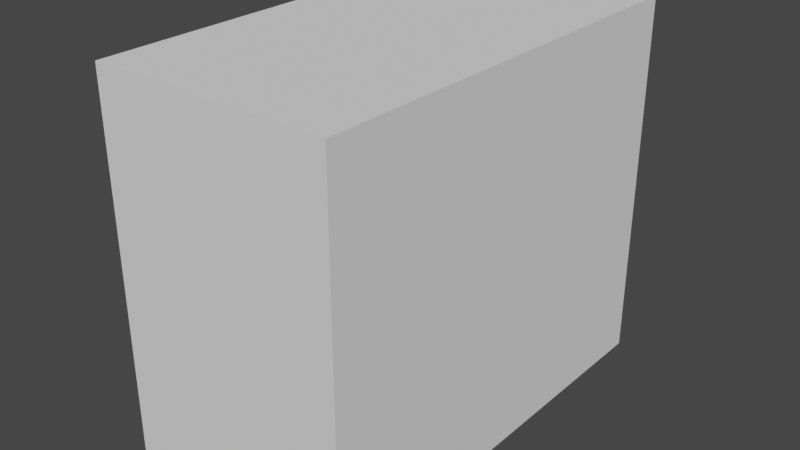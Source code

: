 # Source: toilet.blend  (saved by Blender 3.5.10; exported with 4.5.12 LTS)
import bpy
from mathutils import Matrix  # noqa: F401  (used for matrix-valued properties, if any)

bpy.ops.wm.read_factory_settings(use_empty=True)
scene = bpy.context.scene
scene.name = 'Scene'

# ---- materials (node trees are filled in below, after node groups)
mat_material = bpy.data.materials.new('Material')
mat_material.alpha_threshold = 0.0
mat_material.use_transparent_shadow = False
mat_material.roughness = 0.5
mat_material.line_color = (0.0, 0.0, 0.0, 1.0)

# ---- node groups
ng_auto_smooth = bpy.data.node_groups.new('Auto Smooth', 'GeometryNodeTree')
_s = ng_auto_smooth.interface.new_socket(name='Geometry', in_out='OUTPUT', socket_type='NodeSocketGeometry')
_s = ng_auto_smooth.interface.new_socket(name='Geometry', in_out='INPUT', socket_type='NodeSocketGeometry')
_s = ng_auto_smooth.interface.new_socket(name='Angle', in_out='INPUT', socket_type='NodeSocketFloat')
_s.subtype = 'ANGLE'
_s.min_value = 0.0
_s.max_value = 3.142
ng_auto_smooth.is_modifier = True
_N = ng_auto_smooth.nodes; _L = ng_auto_smooth.links
n0 = _N.new('NodeGroupOutput'); n0.name = 'Group Output'; n0.location = (480, -100)
n1 = _N.new('NodeGroupInput'); n1.name = 'Group Input'; n1.location = (-420, -300)
n2 = _N.new('NodeGroupInput'); n2.name = 'Group Input.001'; n2.location = (-60, -100)
n3 = _N.new('GeometryNodeSetShadeSmooth'); n3.name = 'Set Shade Smooth'; n3.location = (120, -100)
n3.domain = 'EDGE'
n4 = _N.new('GeometryNodeSetShadeSmooth'); n4.name = 'Set Shade Smooth.001'; n4.location = (300, -100)
n5 = _N.new('GeometryNodeInputMeshEdgeAngle'); n5.name = 'Edge Angle'; n5.location = (-420, -220)
n6 = _N.new('GeometryNodeInputEdgeSmooth'); n6.name = 'Is Edge Smooth'; n6.location = (-60, -160)
n7 = _N.new('GeometryNodeInputShadeSmooth'); n7.name = 'Is Face Smooth'; n7.location = (-240, -340)
n8 = _N.new('FunctionNodeBooleanMath'); n8.name = 'Boolean Math'; n8.location = (-60, -220)
n9 = _N.new('FunctionNodeCompare'); n9.name = 'Compare'; n9.location = (-240, -180)
n9.operation = 'LESS_EQUAL'
_L.new(n5.outputs[0], n9.inputs[0])
_L.new(n4.outputs[0], n0.inputs[0])
_L.new(n1.outputs[1], n9.inputs[1])
_L.new(n9.outputs[0], n8.inputs[0])
_L.new(n7.outputs[0], n8.inputs[1])
_L.new(n2.outputs[0], n3.inputs[0])
_L.new(n6.outputs[0], n3.inputs[1])
_L.new(n3.outputs[0], n4.inputs[0])
_L.new(n8.outputs[0], n3.inputs[2])
n0.is_active_output = True

# ---- material node trees
mat_material.use_nodes = True; mat_material.node_tree.nodes.clear()
_N = mat_material.node_tree.nodes; _L = mat_material.node_tree.links
n0 = _N.new('ShaderNodeOutputMaterial'); n0.name = 'Material Output'; n0.location = (300, 300)
n1 = _N.new('ShaderNodeBsdfPrincipled'); n1.name = 'Principled BSDF'; n1.location = (10, 300)
n1.distribution = 'GGX'
n1.subsurface_method = 'RANDOM_WALK_SKIN'
n1.inputs[0].default_value = (0.196, 0.196, 0.196, 1.0)
n1.inputs[2].default_value = 0.2717
n1.inputs[3].default_value = 1.45
n1.inputs[24].default_value = 0.09134
n1.inputs[27].default_value = (0.0, 0.0, 0.0, 1.0)
n1.inputs[28].default_value = 1.0
_L.new(n1.outputs[0], n0.inputs[0])
n0.is_active_output = True

# ---- world
world_world = bpy.data.worlds.new('World'); scene.world = world_world
world_world.use_nodes = True; world_world.node_tree.nodes.clear()
_N = world_world.node_tree.nodes; _L = world_world.node_tree.links
n0 = _N.new('ShaderNodeOutputWorld'); n0.name = 'World Output'; n0.location = (300, 300)
n1 = _N.new('ShaderNodeBackground'); n1.name = 'Background'; n1.location = (10, 300)
n1.inputs[0].default_value = (0.05088, 0.05088, 0.05088, 1.0)
_L.new(n1.outputs[0], n0.inputs[0])
n0.is_active_output = True
world_world.color = (0.05088, 0.05088, 0.05088)
world_world.use_sun_shadow = False
world_world.sun_shadow_jitter_overblur = 0.0

# ---- meshes
me_cylinder_001 = bpy.data.meshes.new('Cylinder.001')
me_cylinder_001.from_pydata([(-0.009407, -0.1028, -0.4644), (-0.009407, -0.1028, 0.0607), (0.03555, -0.1084, -0.4644), (0.03555, -0.1084, 0.0607), (0.07879, -0.125, -0.4644), (0.07879, -0.125, 0.0607), (0.1186, -0.1519, -0.4644), (0.1186, -0.1519, 0.0607), (0.1536, -0.1881, -0.4644), (0.1536, -0.1881, 0.0607), (0.1822, -0.2322, -0.4644), (0.1822, -0.2322, 0.0607), (0.2035, -0.2825, -0.4644), (0.2035, -0.2825, 0.0607), (0.2166, -0.3371, -0.4644), (0.2166, -0.3371, 0.0607), (0.2211, -0.3939, -0.4644), (0.2211, -0.3939, 0.0607), (0.2166, -0.4507, -0.4644), (0.2166, -0.4507, 0.0607), (0.2035, -0.5053, -0.4644), (0.2035, -0.5053, 0.0607), (0.1822, -0.5557, -0.4644), (0.1822, -0.5557, 0.0607), (0.1536, -0.5998, -0.4644), (0.1536, -0.5998, 0.0607), (0.1186, -0.636, -0.4644), (0.1186, -0.636, 0.0607), (0.07879, -0.6629, -0.4644), (0.07879, -0.6629, 0.0607), (0.03555, -0.6795, -0.4644), (0.03555, -0.6795, 0.0607), (-0.009407, -0.6851, -0.4644), (-0.009407, -0.6851, 0.0607), (-0.05437, -0.6795, -0.4644), (-0.05437, -0.6795, 0.0607), (-0.0976, -0.6629, -0.4644), (-0.0976, -0.6629, 0.0607), (-0.1374, -0.636, -0.4644), (-0.1374, -0.636, 0.0607), (-0.1724, -0.5998, -0.4644), (-0.1724, -0.5998, 0.0607), (-0.201, -0.5557, -0.4644), (-0.201, -0.5557, 0.0607), (-0.2223, -0.5053, -0.4644), (-0.2223, -0.5053, 0.0607), (-0.2354, -0.4507, -0.4644), (-0.2354, -0.4507, 0.0607), (-0.2399, -0.3939, -0.4644), (-0.2399, -0.3939, 0.0607), (-0.2354, -0.3371, -0.4644), (-0.2354, -0.3371, 0.0607), (-0.2223, -0.2825, -0.4644), (-0.2223, -0.2825, 0.0607), (-0.201, -0.2322, -0.4644), (-0.201, -0.2322, 0.0607), (-0.1724, -0.1881, -0.4644), (-0.1724, -0.1881, 0.0607), (-0.1374, -0.1519, -0.4644), (-0.1374, -0.1519, 0.0607), (-0.0976, -0.125, -0.4644), (-0.0976, -0.125, 0.0607), (-0.05437, -0.1084, -0.4644), (-0.05437, -0.1084, 0.0607), (0.04115, -0.07286, 0.09812), (-0.009407, -0.06657, 0.09812), (0.08976, -0.09149, 0.09812), (0.1346, -0.1217, 0.09812), (0.1738, -0.1625, 0.09812), (0.2061, -0.2121, 0.09812), (0.23, -0.2687, 0.09812), (0.2448, -0.3301, 0.09812), (0.2497, -0.3939, 0.09812), (0.2448, -0.4578, 0.09812), (0.23, -0.5192, 0.09812), (0.2061, -0.5758, 0.09812), (0.1738, -0.6254, 0.09812), (0.1346, -0.6661, 0.09812), (0.08976, -0.6964, 0.09812), (0.04115, -0.715, 0.09812), (-0.009407, -0.7213, 0.09812), (-0.05996, -0.715, 0.09812), (-0.1086, -0.6964, 0.09812), (-0.1534, -0.6661, 0.09812), (-0.1927, -0.6254, 0.09812), (-0.2249, -0.5758, 0.09812), (-0.2488, -0.5192, 0.09812), (-0.2636, -0.4578, 0.09812), (-0.2686, -0.3939, 0.09812), (-0.2636, -0.3301, 0.09812), (-0.2488, -0.2687, 0.09812), (-0.2249, -0.2121, 0.09812), (-0.1927, -0.1625, 0.09812), (-0.1534, -0.1217, 0.09812), (-0.1086, -0.09149, 0.09812), (-0.05996, -0.07286, 0.09812), (0.04115, -0.07286, 0.167), (-0.009407, -0.06657, 0.167), (0.08976, -0.09149, 0.167), (0.1346, -0.1217, 0.167), (0.1738, -0.1625, 0.167), (0.2061, -0.2121, 0.167), (0.23, -0.2687, 0.167), (0.2448, -0.3301, 0.167), (0.2497, -0.3939, 0.167), (0.2448, -0.4578, 0.167), (0.23, -0.5192, 0.167), (0.2061, -0.5758, 0.167), (0.1738, -0.6254, 0.167), (0.1346, -0.6661, 0.167), (0.08976, -0.6964, 0.167), (0.04115, -0.715, 0.167), (-0.009407, -0.7213, 0.167), (-0.05996, -0.715, 0.167), (-0.1086, -0.6964, 0.167), (-0.1534, -0.6661, 0.167), (-0.1927, -0.6254, 0.167), (-0.2249, -0.5758, 0.167), (-0.2488, -0.5192, 0.167), (-0.2636, -0.4578, 0.167), (-0.2686, -0.3939, 0.167), (-0.2636, -0.3301, 0.167), (-0.2488, -0.2687, 0.167), (-0.2249, -0.2121, 0.167), (-0.1927, -0.1625, 0.167), (-0.1534, -0.1217, 0.167), (-0.1086, -0.09149, 0.167), (-0.05996, -0.07286, 0.167), (0.03711, -0.09855, 0.167), (-0.009407, -0.09276, 0.167), (0.08183, -0.1157, 0.167), (0.123, -0.1435, 0.167), (0.1592, -0.181, 0.167), (0.1888, -0.2266, 0.167), (0.2109, -0.2787, 0.167), (0.2244, -0.3352, 0.167), (0.229, -0.3939, 0.167), (0.2244, -0.4527, 0.167), (0.2109, -0.5092, 0.167), (0.1888, -0.5613, 0.167), (0.1592, -0.6069, 0.167), (0.123, -0.6444, 0.167), (0.08183, -0.6722, 0.167), (0.03711, -0.6893, 0.167), (-0.009407, -0.6951, 0.167), (-0.05592, -0.6893, 0.167), (-0.1006, -0.6722, 0.167), (-0.1419, -0.6444, 0.167), (-0.178, -0.6069, 0.167), (-0.2076, -0.5613, 0.167), (-0.2297, -0.5092, 0.167), (-0.2432, -0.4527, 0.167), (-0.2478, -0.3939, 0.167), (-0.2432, -0.3352, 0.167), (-0.2297, -0.2787, 0.167), (-0.2076, -0.2266, 0.167), (-0.178, -0.181, 0.167), (-0.1419, -0.1435, 0.167), (-0.1006, -0.1157, 0.167), (-0.05592, -0.09855, 0.167), (0.03711, -0.09855, 0.1083), (-0.009407, -0.09276, 0.1083), (0.08183, -0.1157, 0.1083), (0.123, -0.1435, 0.1083), (0.1592, -0.181, 0.1083), (0.1888, -0.2266, 0.1083), (0.2109, -0.2787, 0.1083), (0.2244, -0.3352, 0.1083), (0.229, -0.3939, 0.1083), (0.2244, -0.4527, 0.1083), (0.2109, -0.5092, 0.1083), (0.1888, -0.5613, 0.1083), (0.1592, -0.6069, 0.1083), (0.123, -0.6444, 0.1083), (0.08183, -0.6722, 0.1083), (0.03711, -0.6893, 0.1083), (-0.009407, -0.6951, 0.1083), (-0.05592, -0.6893, 0.1083), (-0.1006, -0.6722, 0.1083), (-0.1419, -0.6444, 0.1083), (-0.178, -0.6069, 0.1083), (-0.2076, -0.5613, 0.1083), (-0.2297, -0.5092, 0.1083), (-0.2432, -0.4527, 0.1083), (-0.2478, -0.3939, 0.1083), (-0.2432, -0.3352, 0.1083), (-0.2297, -0.2787, 0.1083), (-0.2076, -0.2266, 0.1083), (-0.178, -0.181, 0.1083), (-0.1419, -0.1435, 0.1083), (-0.1006, -0.1157, 0.1083), (-0.05592, -0.09855, 0.1083), (0.02792, -0.1569, 0.1083), (-0.009407, -0.1522, 0.1083), (0.06381, -0.1706, 0.1083), (0.09689, -0.193, 0.1083), (0.1259, -0.223, 0.1083), (0.1497, -0.2597, 0.1083), (0.1674, -0.3014, 0.1083), (0.1782, -0.3468, 0.1083), (0.1819, -0.3939, 0.1083), (0.1782, -0.4411, 0.1083), (0.1674, -0.4864, 0.1083), (0.1497, -0.5282, 0.1083), (0.1259, -0.5648, 0.1083), (0.09689, -0.5949, 0.1083), (0.06381, -0.6172, 0.1083), (0.02792, -0.631, 0.1083), (-0.009407, -0.6356, 0.1083), (-0.04673, -0.631, 0.1083), (-0.08262, -0.6172, 0.1083), (-0.1157, -0.5949, 0.1083), (-0.1447, -0.5648, 0.1083), (-0.1685, -0.5282, 0.1083), (-0.1862, -0.4864, 0.1083), (-0.1971, -0.4411, 0.1083), (-0.2007, -0.3939, 0.1083), (-0.1971, -0.3468, 0.1083), (-0.1862, -0.3014, 0.1083), (-0.1685, -0.2597, 0.1083), (-0.1447, -0.223, 0.1083), (-0.1157, -0.193, 0.1083), (-0.08262, -0.1706, 0.1083), (-0.04673, -0.1569, 0.1083), (0.02792, -0.1569, -0.1523), (-0.009407, -0.1522, -0.1523), (0.06381, -0.1706, -0.1523), (0.09689, -0.193, -0.1523), (0.1259, -0.223, -0.1523), (0.1497, -0.2597, -0.1523), (0.1674, -0.3014, -0.1523), (0.1782, -0.3468, -0.1523), (0.1819, -0.3939, -0.1523), (0.1782, -0.4411, -0.1523), (0.1674, -0.4864, -0.1523), (0.1497, -0.5282, -0.1523), (0.1259, -0.5648, -0.1523), (0.09689, -0.5949, -0.1523), (0.06381, -0.6172, -0.1523), (0.02792, -0.631, -0.1523), (-0.009407, -0.6356, -0.1523), (-0.04673, -0.631, -0.1523), (-0.08262, -0.6172, -0.1523), (-0.1157, -0.5949, -0.1523), (-0.1447, -0.5648, -0.1523), (-0.1685, -0.5282, -0.1523), (-0.1862, -0.4864, -0.1523), (-0.1971, -0.4411, -0.1523), (-0.2007, -0.3939, -0.1523), (-0.1971, -0.3468, -0.1523), (-0.1862, -0.3014, -0.1523), (-0.1685, -0.2597, -0.1523), (-0.1447, -0.223, -0.1523), (-0.1157, -0.193, -0.1523), (-0.08262, -0.1706, -0.1523), (-0.04673, -0.1569, -0.1523), (-0.009407, -0.3939, -0.4352), (-0.1895, -0.04457, -0.4644), (-0.1895, 0.3421, -0.4644), (0.1972, -0.04457, -0.4644), (0.1972, 0.3421, -0.4644), (-0.1895, -0.04457, 0.2185), (-0.1895, 0.3421, 0.2185), (0.1972, 0.3421, 0.2185), (0.1972, -0.04457, 0.2185), (-0.2637, -0.06142, 0.2595), (-0.2637, 0.4163, 0.2595), (0.2713, 0.4163, 0.2595), (0.2713, -0.06142, 0.2595), (-0.2637, -0.06142, 0.5266), (-0.2637, 0.4163, 0.5266), (0.2713, 0.4163, 0.5266), (0.2713, -0.06142, 0.5266), (-0.2065, -0.06142, 0.4608), (-0.2065, -0.1236, 0.4608), (-0.2457, -0.06142, 0.4608), (-0.2457, -0.1236, 0.4608), (-0.2065, -0.06142, 0.4921), (-0.2065, -0.1236, 0.4921), (-0.2457, -0.06142, 0.4921), (-0.2457, -0.1236, 0.4921), (-0.2065, -0.09595, 0.4608), (-0.2065, -0.1167, 0.4608), (-0.2457, -0.1167, 0.4608), (-0.2457, -0.09595, 0.4608), (-0.2457, -0.1167, 0.4921), (-0.2457, -0.09595, 0.4921), (-0.2065, -0.1167, 0.4921), (-0.2065, -0.09595, 0.4921), (-0.2457, -0.06142, 0.4816), (-0.2457, -0.06142, 0.4712), (-0.2457, -0.1236, 0.4712), (-0.2457, -0.1236, 0.4816), (-0.2065, -0.06142, 0.4712), (-0.2065, -0.06142, 0.4816), (-0.2065, -0.1236, 0.4816), (-0.2065, -0.1236, 0.4712), (-0.2065, -0.09595, 0.4816), (-0.2065, -0.09595, 0.4712), (-0.2065, -0.1167, 0.4816), (-0.2065, -0.1167, 0.4712), (-0.2457, -0.09595, 0.4712), (-0.2457, -0.09595, 0.4816), (-0.2457, -0.1167, 0.4712), (-0.2457, -0.1167, 0.4816), (-0.1409, -0.09595, 0.4816), (-0.1409, -0.09595, 0.4712), (-0.1409, -0.1167, 0.4816), (-0.1409, -0.1167, 0.4712)], [], [(0, 1, 3, 2), (2, 3, 5, 4), (4, 5, 7, 6), (6, 7, 9, 8), (8, 9, 11, 10), (10, 11, 13, 12), (12, 13, 15, 14), (14, 15, 17, 16), (16, 17, 19, 18), (18, 19, 21, 20), (20, 21, 23, 22), (22, 23, 25, 24), (24, 25, 27, 26), (26, 27, 29, 28), (28, 29, 31, 30), (30, 31, 33, 32), (32, 33, 35, 34), (34, 35, 37, 36), (36, 37, 39, 38), (38, 39, 41, 40), (40, 41, 43, 42), (42, 43, 45, 44), (44, 45, 47, 46), (46, 47, 49, 48), (48, 49, 51, 50), (50, 51, 53, 52), (52, 53, 55, 54), (54, 55, 57, 56), (56, 57, 59, 58), (58, 59, 61, 60), (51, 49, 88, 89), (60, 61, 63, 62), (62, 63, 1, 0), (0, 2, 4, 6, 8, 10, 12, 14, 16, 18, 20, 22, 24, 26, 28, 30, 32, 34, 36, 38, 40, 42, 44, 46, 48, 50, 52, 54, 56, 58, 60, 62), (82, 81, 113, 114), (7, 5, 66, 67), (25, 23, 75, 76), (43, 41, 84, 85), (61, 59, 93, 94), (17, 15, 71, 72), (35, 33, 80, 81), (53, 51, 89, 90), (9, 7, 67, 68), (27, 25, 76, 77), (45, 43, 85, 86), (63, 61, 94, 95), (19, 17, 72, 73), (37, 35, 81, 82), (55, 53, 90, 91), (11, 9, 68, 69), (29, 27, 77, 78), (47, 45, 86, 87), (3, 1, 65, 64), (1, 63, 95, 65), (21, 19, 73, 74), (39, 37, 82, 83), (57, 55, 91, 92), (13, 11, 69, 70), (31, 29, 78, 79), (49, 47, 87, 88), (5, 3, 64, 66), (23, 21, 74, 75), (41, 39, 83, 84), (59, 57, 92, 93), (15, 13, 70, 71), (33, 31, 79, 80), (117, 116, 148, 149), (69, 68, 100, 101), (65, 95, 127, 97), (83, 82, 114, 115), (70, 69, 101, 102), (84, 83, 115, 116), (71, 70, 102, 103), (85, 84, 116, 117), (72, 71, 103, 104), (86, 85, 117, 118), (73, 72, 104, 105), (87, 86, 118, 119), (74, 73, 105, 106), (88, 87, 119, 120), (75, 74, 106, 107), (89, 88, 120, 121), (76, 75, 107, 108), (90, 89, 121, 122), (77, 76, 108, 109), (91, 90, 122, 123), (78, 77, 109, 110), (64, 65, 97, 96), (92, 91, 123, 124), (79, 78, 110, 111), (66, 64, 96, 98), (93, 92, 124, 125), (80, 79, 111, 112), (67, 66, 98, 99), (94, 93, 125, 126), (81, 80, 112, 113), (68, 67, 99, 100), (95, 94, 126, 127), (152, 151, 183, 184), (104, 103, 135, 136), (118, 117, 149, 150), (105, 104, 136, 137), (119, 118, 150, 151), (106, 105, 137, 138), (120, 119, 151, 152), (107, 106, 138, 139), (121, 120, 152, 153), (108, 107, 139, 140), (122, 121, 153, 154), (109, 108, 140, 141), (123, 122, 154, 155), (110, 109, 141, 142), (96, 97, 129, 128), (124, 123, 155, 156), (111, 110, 142, 143), (98, 96, 128, 130), (125, 124, 156, 157), (112, 111, 143, 144), (99, 98, 130, 131), (126, 125, 157, 158), (113, 112, 144, 145), (100, 99, 131, 132), (127, 126, 158, 159), (114, 113, 145, 146), (101, 100, 132, 133), (97, 127, 159, 129), (115, 114, 146, 147), (102, 101, 133, 134), (116, 115, 147, 148), (103, 102, 134, 135), (187, 186, 218, 219), (139, 138, 170, 171), (153, 152, 184, 185), (140, 139, 171, 172), (154, 153, 185, 186), (141, 140, 172, 173), (155, 154, 186, 187), (142, 141, 173, 174), (128, 129, 161, 160), (156, 155, 187, 188), (143, 142, 174, 175), (130, 128, 160, 162), (157, 156, 188, 189), (144, 143, 175, 176), (131, 130, 162, 163), (158, 157, 189, 190), (145, 144, 176, 177), (132, 131, 163, 164), (159, 158, 190, 191), (146, 145, 177, 178), (133, 132, 164, 165), (129, 159, 191, 161), (147, 146, 178, 179), (134, 133, 165, 166), (148, 147, 179, 180), (135, 134, 166, 167), (149, 148, 180, 181), (136, 135, 167, 168), (150, 149, 181, 182), (137, 136, 168, 169), (151, 150, 182, 183), (138, 137, 169, 170), (195, 194, 226, 227), (174, 173, 205, 206), (160, 161, 193, 192), (188, 187, 219, 220), (175, 174, 206, 207), (162, 160, 192, 194), (189, 188, 220, 221), (176, 175, 207, 208), (163, 162, 194, 195), (190, 189, 221, 222), (177, 176, 208, 209), (164, 163, 195, 196), (191, 190, 222, 223), (178, 177, 209, 210), (165, 164, 196, 197), (161, 191, 223, 193), (179, 178, 210, 211), (166, 165, 197, 198), (180, 179, 211, 212), (167, 166, 198, 199), (181, 180, 212, 213), (168, 167, 199, 200), (182, 181, 213, 214), (169, 168, 200, 201), (183, 182, 214, 215), (170, 169, 201, 202), (184, 183, 215, 216), (171, 170, 202, 203), (185, 184, 216, 217), (172, 171, 203, 204), (186, 185, 217, 218), (173, 172, 204, 205), (222, 221, 253, 254), (209, 208, 240, 241), (196, 195, 227, 228), (223, 222, 254, 255), (210, 209, 241, 242), (197, 196, 228, 229), (193, 223, 255, 225), (211, 210, 242, 243), (198, 197, 229, 230), (212, 211, 243, 244), (199, 198, 230, 231), (213, 212, 244, 245), (200, 199, 231, 232), (214, 213, 245, 246), (201, 200, 232, 233), (215, 214, 246, 247), (202, 201, 233, 234), (216, 215, 247, 248), (203, 202, 234, 235), (217, 216, 248, 249), (204, 203, 235, 236), (218, 217, 249, 250), (205, 204, 236, 237), (219, 218, 250, 251), (206, 205, 237, 238), (192, 193, 225, 224), (220, 219, 251, 252), (207, 206, 238, 239), (194, 192, 224, 226), (221, 220, 252, 253), (208, 207, 239, 240), (224, 225, 256), (225, 255, 256), (255, 254, 256), (254, 253, 256), (253, 252, 256), (252, 251, 256), (251, 250, 256), (250, 249, 256), (249, 248, 256), (248, 247, 256), (247, 246, 256), (246, 245, 256), (245, 244, 256), (244, 243, 256), (243, 242, 256), (242, 241, 256), (241, 240, 256), (240, 239, 256), (239, 238, 256), (238, 237, 256), (237, 236, 256), (236, 235, 256), (235, 234, 256), (234, 233, 256), (233, 232, 256), (232, 231, 256), (231, 230, 256), (230, 229, 256), (229, 228, 256), (228, 227, 256), (227, 226, 256), (226, 224, 256), (258, 262, 263, 260), (260, 263, 264, 259), (259, 264, 261, 257), (258, 260, 259, 257), (264, 263, 267, 268), (268, 267, 271, 272), (262, 261, 265, 266), (261, 264, 268, 265), (263, 262, 266, 267), (271, 270, 269, 272), (266, 265, 269, 270), (265, 268, 272, 269), (267, 266, 270, 271), (282, 274, 276, 283), (304, 292, 280, 285), (285, 280, 278, 287), (300, 296, 274, 282), (291, 276, 274, 296), (293, 298, 281, 273), (298, 300, 282, 281), (279, 286, 288, 277), (286, 285, 287, 288), (289, 302, 286, 279), (302, 304, 285, 286), (273, 281, 284, 275), (281, 282, 283, 284), (284, 283, 303, 301), (301, 303, 304, 302), (275, 284, 301, 290), (290, 301, 302, 289), (288, 287, 299, 297), (298, 297, 305, 306), (277, 288, 297, 294), (294, 297, 298, 293), (280, 292, 295, 278), (292, 291, 296, 295), (287, 278, 295, 299), (299, 295, 296, 300), (283, 276, 291, 303), (303, 291, 292, 304), (305, 307, 308, 306), (297, 299, 307, 305), (300, 298, 306, 308), (299, 300, 308, 307), (257, 261, 262, 258)])
me_cylinder_001.polygons.foreach_set('use_smooth', [1, 1, 1, 1, 1, 1, 1, 1, 1, 1, 1, 1, 1, 1, 1, 1, 1, 1, 1, 1, 1, 1, 1, 1, 1, 1, 1, 1, 1, 1, 1, 1, 1, 1, 1, 1, 1, 1, 1, 1, 1, 1, 1, 1, 1, 1, 1, 1, 1, 1, 1, 1, 1, 1, 1, 1, 1, 1, 1, 1, 1, 1, 1, 1, 1, 1, 1, 1, 1, 1, 1, 1, 1, 1, 1, 1, 1, 1, 1, 1, 1, 1, 1, 1, 1, 1, 1, 1, 1, 1, 1, 1, 1, 1, 1, 1, 1, 1, 1, 1, 1, 1, 1, 1, 1, 1, 1, 1, 1, 1, 1, 1, 1, 1, 1, 1, 1, 1, 1, 1, 1, 1, 1, 1, 1, 1, 1, 1, 1, 1, 1, 1, 1, 1, 1, 1, 1, 1, 1, 1, 1, 1, 1, 1, 1, 1, 1, 1, 1, 1, 1, 1, 1, 1, 1, 1, 1, 1, 1, 1, 1, 1, 1, 1, 1, 1, 1, 1, 1, 1, 1, 1, 1, 1, 1, 1, 1, 1, 1, 1, 1, 1, 1, 1, 1, 1, 1, 1, 1, 1, 1, 1, 1, 1, 1, 1, 1, 1, 1, 1, 1, 1, 1, 1, 1, 1, 1, 1, 1, 1, 1, 1, 1, 1, 1, 1, 1, 1, 1, 1, 1, 1, 1, 1, 1, 1, 1, 1, 1, 1, 1, 1, 1, 1, 1, 1, 1, 1, 1, 1, 1, 1, 1, 1, 1, 1, 1, 1, 1, 1, 1, 1, 1, 1, 1, 1, 1, 0, 0, 0, 0, 0, 0, 0, 0, 0, 0, 0, 0, 0, 0, 0, 0, 0, 0, 0, 0, 0, 0, 0, 0, 0, 0, 0, 0, 0, 0, 0, 0, 0, 0, 0, 0, 0, 0, 0, 0, 0, 0, 0, 0, 0])
_uv = me_cylinder_001.uv_layers.new(name='UVMap')
_uv.uv.foreach_set('vector', [0.9087, 0.51, 0.8461, 0.51, 0.8461, 0.4882, 0.9087, 0.4882, 0.9087, 0.4882, 0.8461, 0.4882, 0.8461, 0.4638, 0.9087, 0.4638, 0.9087, 0.4638, 0.8461, 0.4638, 0.8461, 0.4379, 0.9087, 0.4379, 0.9087, 0.4379, 0.8461, 0.4379, 0.8461, 0.4114, 0.9087, 0.4114, 0.9087, 0.4114, 0.8461, 0.4114, 0.8461, 0.3852, 0.9087, 0.3852, 0.9087, 0.3852, 0.8461, 0.3852, 0.8461, 0.3605, 0.9087, 0.3605, 0.8378, 0.5922, 0.7751, 0.5922, 0.7751, 0.5694, 0.8378, 0.5694, 0.8378, 0.5694, 0.7751, 0.5694, 0.7751, 0.5435, 0.8378, 0.5435, 0.8378, 0.5435, 0.7751, 0.5435, 0.7751, 0.5153, 0.8378, 0.5153, 0.8378, 0.5153, 0.7751, 0.5153, 0.7751, 0.4859, 0.8378, 0.4859, 0.8378, 0.4859, 0.7751, 0.4859, 0.7751, 0.4565, 0.8378, 0.4565, 0.8378, 0.4565, 0.7751, 0.4565, 0.7751, 0.4283, 0.8378, 0.4283, 0.8378, 0.4283, 0.7751, 0.4283, 0.7751, 0.4022, 0.8378, 0.4022, 0.8378, 0.4022, 0.7751, 0.4022, 0.7751, 0.3793, 0.8378, 0.3793, 0.8378, 0.3793, 0.7751, 0.3793, 0.7751, 0.3605, 0.8378, 0.3605, 0.8901, 0.1902, 0.8275, 0.1902, 0.8275, 0.1718, 0.8901, 0.1718, 0.8901, 0.1718, 0.8275, 0.1718, 0.8275, 0.15, 0.8901, 0.15, 0.8901, 0.15, 0.8275, 0.15, 0.8275, 0.1257, 0.8901, 0.1257, 0.8901, 0.1257, 0.8275, 0.1257, 0.8275, 0.09974, 0.8901, 0.09974, 0.8901, 0.09974, 0.8275, 0.09974, 0.8275, 0.0732, 0.8901, 0.0732, 0.8901, 0.0732, 0.8275, 0.0732, 0.8275, 0.04706, 0.8901, 0.04706, 0.8901, 0.04706, 0.8275, 0.04706, 0.8275, 0.02235, 0.8901, 0.02235, 0.8901, 0.02235, 0.8275, 0.02235, 0.8275, 1.43e-09, 0.8901, 1.43e-09, 0.2417, 0.8983, 0.1791, 0.8983, 0.1791, 0.8758, 0.2417, 0.8758, 0.2417, 0.8758, 0.1791, 0.8758, 0.1791, 0.8502, 0.2417, 0.8502, 0.2417, 0.8502, 0.1791, 0.8502, 0.1791, 0.8228, 0.2417, 0.8228, 0.2417, 0.8228, 0.1791, 0.8228, 0.1791, 0.7943, 0.2417, 0.7943, 0.2417, 0.7943, 0.1791, 0.7943, 0.1791, 0.7661, 0.2417, 0.7661, 0.2417, 0.7661, 0.1791, 0.7661, 0.1791, 0.7391, 0.2417, 0.7391, 0.2417, 0.7391, 0.1791, 0.7391, 0.1791, 0.7144, 0.2417, 0.7144, 0.2593, 0.1971, 0.2593, 0.1664, 0.2745, 0.1652, 0.2745, 0.1998, 0.2417, 0.7144, 0.1791, 0.7144, 0.1791, 0.6929, 0.2417, 0.6929, 0.9087, 0.5284, 0.8461, 0.5284, 0.8461, 0.51, 0.9087, 0.51, 0.3708, 0.6737, 0.3472, 0.6688, 0.325, 0.6581, 0.305, 0.6419, 0.288, 0.621, 0.2747, 0.596, 0.2655, 0.5681, 0.2608, 0.5382, 0.2608, 0.5074, 0.2655, 0.4771, 0.2747, 0.4482, 0.288, 0.4221, 0.305, 0.3995, 0.325, 0.3815, 0.3472, 0.3687, 0.3708, 0.3616, 0.3949, 0.3605, 0.4184, 0.3654, 0.4406, 0.3761, 0.4606, 0.3923, 0.4776, 0.4132, 0.491, 0.4381, 0.5002, 0.4661, 0.5049, 0.496, 0.5049, 0.5268, 0.5002, 0.5571, 0.491, 0.5859, 0.4776, 0.6121, 0.4606, 0.6346, 0.4406, 0.6527, 0.4184, 0.6654, 0.3949, 0.6725, 0.98, 0.5018, 0.98, 0.5292, 0.9719, 0.5292, 0.9719, 0.5018, 0.07943, 0.3116, 0.1016, 0.3244, 0.09721, 0.3429, 0.07223, 0.3285, 0.04244, 0.07218, 0.02908, 0.09711, 0.01562, 0.08728, 0.03064, 0.05925, 0.232, 0.08104, 0.215, 0.05852, 0.2247, 0.04388, 0.2438, 0.06921, 0.1951, 0.317, 0.215, 0.3009, 0.2247, 0.3164, 0.2022, 0.3346, 0.01519, 0.1857, 0.01988, 0.2161, 0.005274, 0.2211, 0.0, 0.1869, 0.1493, 0.02061, 0.1252, 0.01949, 0.1237, 1.43e-09, 0.1508, 0.001263, 0.2546, 0.2271, 0.2593, 0.1971, 0.2745, 0.1998, 0.2692, 0.2334, 0.05944, 0.2936, 0.07943, 0.3116, 0.07223, 0.3285, 0.04975, 0.3082, 0.05944, 0.05125, 0.04244, 0.07218, 0.03064, 0.05925, 0.04975, 0.03571, 0.2454, 0.1072, 0.232, 0.08104, 0.2438, 0.06921, 0.2589, 0.09865, 0.1728, 0.3277, 0.1951, 0.317, 0.2022, 0.3346, 0.1773, 0.3466, 0.01519, 0.155, 0.01519, 0.1857, 0.0, 0.1869, 0.0, 0.1524, 0.1728, 0.02771, 0.1493, 0.02061, 0.1508, 0.001263, 0.1773, 0.009244, 0.2454, 0.255, 0.2546, 0.2271, 0.2692, 0.2334, 0.2589, 0.2648, 0.04244, 0.2711, 0.05944, 0.2936, 0.04975, 0.3082, 0.03064, 0.2829, 0.07943, 0.03511, 0.05944, 0.05125, 0.04975, 0.03571, 0.07223, 0.01756, 0.2546, 0.136, 0.2454, 0.1072, 0.2589, 0.09865, 0.2692, 0.1311, 0.1252, 0.3315, 0.1493, 0.3326, 0.1508, 0.3521, 0.1237, 0.3509, 0.1493, 0.3326, 0.1728, 0.3277, 0.1773, 0.3466, 0.1508, 0.3521, 0.01988, 0.1251, 0.01519, 0.155, 0.0, 0.1524, 0.005274, 0.1187, 0.1951, 0.04051, 0.1728, 0.02771, 0.1773, 0.009244, 0.2022, 0.02363, 0.232, 0.2799, 0.2454, 0.255, 0.2589, 0.2648, 0.2438, 0.2929, 0.02908, 0.2449, 0.04244, 0.2711, 0.03064, 0.2829, 0.01562, 0.2535, 0.1016, 0.02438, 0.07943, 0.03511, 0.07223, 0.01756, 0.09721, 0.005503, 0.2593, 0.1664, 0.2546, 0.136, 0.2692, 0.1311, 0.2745, 0.1652, 0.1016, 0.3244, 0.1252, 0.3315, 0.1237, 0.3509, 0.09721, 0.3429, 0.02908, 0.09711, 0.01988, 0.1251, 0.005274, 0.1187, 0.01562, 0.08728, 0.215, 0.05852, 0.1951, 0.04051, 0.2022, 0.02363, 0.2247, 0.04388, 0.215, 0.3009, 0.232, 0.2799, 0.2438, 0.2929, 0.2247, 0.3164, 0.01988, 0.2161, 0.02908, 0.2449, 0.01562, 0.2535, 0.005274, 0.2211, 0.1252, 0.01949, 0.1016, 0.02438, 0.09721, 0.005503, 0.1237, 1.43e-09, 0.2984, 0.08728, 0.3134, 0.05925, 0.3219, 0.0686, 0.3081, 0.09439, 0.9907, 0.6853, 0.9907, 0.7147, 0.9826, 0.7147, 0.9826, 0.6853, 0.9907, 0.8256, 0.9907, 0.8463, 0.9826, 0.8463, 0.9826, 0.8256, 0.98, 0.4727, 0.98, 0.5018, 0.9719, 0.5018, 0.9719, 0.4727, 0.9907, 0.6575, 0.9907, 0.6853, 0.9826, 0.6853, 0.9826, 0.6575, 0.98, 0.4428, 0.98, 0.4727, 0.9719, 0.4727, 0.9719, 0.4428, 0.4826, 0.917, 0.4826, 0.9425, 0.4745, 0.9425, 0.4745, 0.917, 0.98, 0.4134, 0.98, 0.4428, 0.9719, 0.4428, 0.9719, 0.4134, 0.4826, 0.8878, 0.4826, 0.917, 0.4745, 0.917, 0.4745, 0.8878, 0.98, 0.3857, 0.98, 0.4134, 0.9719, 0.4134, 0.9719, 0.3857, 0.4826, 0.8561, 0.4826, 0.8878, 0.4745, 0.8878, 0.4745, 0.8561, 0.98, 0.3605, 0.98, 0.3857, 0.9719, 0.3857, 0.9719, 0.3605, 0.4826, 0.8231, 0.4826, 0.8561, 0.4745, 0.8561, 0.4745, 0.8231, 0.499, 0.8877, 0.499, 0.9131, 0.4908, 0.9131, 0.4908, 0.8877, 0.4826, 0.79, 0.4826, 0.8231, 0.4745, 0.8231, 0.4745, 0.79, 0.499, 0.859, 0.499, 0.8877, 0.4908, 0.8877, 0.4908, 0.859, 0.4826, 0.7583, 0.4826, 0.79, 0.4745, 0.79, 0.4745, 0.7583, 0.499, 0.8281, 0.499, 0.859, 0.4908, 0.859, 0.4908, 0.8281, 0.4826, 0.7289, 0.4826, 0.7583, 0.4745, 0.7583, 0.4745, 0.7289, 0.499, 0.7962, 0.499, 0.8281, 0.4908, 0.8281, 0.4908, 0.7962, 0.4826, 0.7032, 0.4826, 0.7289, 0.4745, 0.7289, 0.4745, 0.7032, 0.9907, 0.8011, 0.9907, 0.8256, 0.9826, 0.8256, 0.9826, 0.8011, 0.499, 0.7644, 0.499, 0.7962, 0.4908, 0.7962, 0.4908, 0.7644, 0.4826, 0.6821, 0.4826, 0.7032, 0.4745, 0.7032, 0.4745, 0.6821, 0.9907, 0.7737, 0.9907, 0.8011, 0.9826, 0.8011, 0.9826, 0.7737, 0.499, 0.734, 0.499, 0.7644, 0.4908, 0.7644, 0.4908, 0.734, 0.98, 0.5537, 0.98, 0.5744, 0.9719, 0.5744, 0.9719, 0.5537, 0.9907, 0.7445, 0.9907, 0.7737, 0.9826, 0.7737, 0.9826, 0.7445, 0.499, 0.7062, 0.499, 0.734, 0.4908, 0.734, 0.4908, 0.7062, 0.98, 0.5292, 0.98, 0.5537, 0.9719, 0.5537, 0.9719, 0.5292, 0.9907, 0.7147, 0.9907, 0.7445, 0.9826, 0.7445, 0.9826, 0.7147, 0.499, 0.6821, 0.499, 0.7062, 0.4908, 0.7062, 0.4908, 0.6821, 0.9567, 0.4109, 0.9567, 0.384, 0.9637, 0.384, 0.9637, 0.4109, 0.5572, 0.1652, 0.5572, 0.1998, 0.5462, 0.1979, 0.5462, 0.1661, 0.288, 0.1187, 0.2984, 0.08728, 0.3081, 0.09439, 0.2986, 0.1233, 0.552, 0.1311, 0.5572, 0.1652, 0.5462, 0.1661, 0.5414, 0.1347, 0.2827, 0.1524, 0.288, 0.1187, 0.2986, 0.1233, 0.2937, 0.1543, 0.5416, 0.09865, 0.552, 0.1311, 0.5414, 0.1347, 0.5319, 0.1048, 0.2827, 0.1869, 0.2827, 0.1524, 0.2937, 0.1543, 0.2937, 0.1861, 0.5266, 0.06921, 0.5416, 0.09865, 0.5319, 0.1048, 0.5181, 0.07776, 0.288, 0.2211, 0.2827, 0.1869, 0.2937, 0.1861, 0.2986, 0.2175, 0.5075, 0.04388, 0.5266, 0.06921, 0.5181, 0.07776, 0.5005, 0.05446, 0.2984, 0.2535, 0.288, 0.2211, 0.2986, 0.2175, 0.3081, 0.2473, 0.485, 0.02363, 0.5075, 0.04388, 0.5005, 0.05446, 0.4798, 0.03583, 0.3134, 0.2829, 0.2984, 0.2535, 0.3081, 0.2473, 0.3219, 0.2744, 0.46, 0.009244, 0.485, 0.02363, 0.4798, 0.03583, 0.4568, 0.02259, 0.46, 0.3466, 0.4335, 0.3521, 0.4324, 0.338, 0.4568, 0.333, 0.3325, 0.3082, 0.3134, 0.2829, 0.3219, 0.2744, 0.3395, 0.2977, 0.4335, 0.001263, 0.46, 0.009244, 0.4568, 0.02259, 0.4324, 0.01525, 0.485, 0.3346, 0.46, 0.3466, 0.4568, 0.333, 0.4798, 0.3219, 0.355, 0.3285, 0.3325, 0.3082, 0.3395, 0.2977, 0.3602, 0.3163, 0.4065, 1.43e-09, 0.4335, 0.001263, 0.4324, 0.01525, 0.4075, 0.01409, 0.5075, 0.3164, 0.485, 0.3346, 0.4798, 0.3219, 0.5005, 0.3052, 0.38, 0.3429, 0.355, 0.3285, 0.3602, 0.3163, 0.3832, 0.3295, 0.38, 0.005503, 0.4065, 1.43e-09, 0.4075, 0.01409, 0.3832, 0.01915, 0.5266, 0.2929, 0.5075, 0.3164, 0.5005, 0.3052, 0.5181, 0.2835, 0.4065, 0.3509, 0.38, 0.3429, 0.3832, 0.3295, 0.4076, 0.3369, 0.355, 0.01756, 0.38, 0.005503, 0.3832, 0.01915, 0.3602, 0.03024, 0.5416, 0.2648, 0.5266, 0.2929, 0.5181, 0.2835, 0.5319, 0.2577, 0.4335, 0.3521, 0.4065, 0.3509, 0.4076, 0.3369, 0.4324, 0.338, 0.3325, 0.03571, 0.355, 0.01756, 0.3602, 0.03024, 0.3395, 0.04694, 0.552, 0.2334, 0.5416, 0.2648, 0.5319, 0.2577, 0.5414, 0.2288, 0.3134, 0.05925, 0.3325, 0.03571, 0.3395, 0.04694, 0.3219, 0.0686, 0.5572, 0.1998, 0.552, 0.2334, 0.5414, 0.2288, 0.5462, 0.1979, 0.01437, 0.6042, 0.004852, 0.5753, 0.02883, 0.5648, 0.03647, 0.588, 0.9848, 0.105, 0.9848, 0.1344, 0.9779, 0.1344, 0.9779, 0.105, 0.9567, 0.4401, 0.9567, 0.4109, 0.9637, 0.4109, 0.9637, 0.4401, 0.9848, 0.07574, 0.9848, 0.105, 0.9779, 0.105, 0.9779, 0.07574, 0.9567, 0.4704, 0.9567, 0.4401, 0.9637, 0.4401, 0.9637, 0.4704, 0.9848, 0.0478, 0.9848, 0.07574, 0.9779, 0.07574, 0.9779, 0.0478, 0.9567, 0.5008, 0.9567, 0.4704, 0.9637, 0.4704, 0.9637, 0.5008, 0.9848, 0.02222, 0.9848, 0.0478, 0.9779, 0.0478, 0.9779, 0.02222, 0.9952, 0.5157, 0.9952, 0.5382, 0.9883, 0.5382, 0.9883, 0.5157, 0.9567, 0.5301, 0.9567, 0.5008, 0.9637, 0.5008, 0.9637, 0.5301, 0.9848, 7.152e-09, 0.9848, 0.02222, 0.9779, 0.02222, 0.9779, 1.43e-09, 0.9952, 0.4905, 0.9952, 0.5157, 0.9883, 0.5157, 0.9883, 0.4905, 0.9567, 0.557, 0.9567, 0.5301, 0.9637, 0.5301, 0.9637, 0.557, 0.9931, 0.01905, 0.9931, 1.43e-09, 1.0, 1.43e-09, 1.0, 0.01905, 0.9952, 0.4637, 0.9952, 0.4905, 0.9883, 0.4905, 0.9883, 0.4637, 0.9567, 0.5807, 0.9567, 0.557, 0.9637, 0.557, 0.9637, 0.5807, 0.9931, 0.04159, 0.9931, 0.01905, 1.0, 0.01905, 1.0, 0.04159, 0.9952, 0.4362, 0.9952, 0.4637, 0.9883, 0.4637, 0.9883, 0.4362, 0.9567, 0.6002, 0.9567, 0.5807, 0.9637, 0.5807, 0.9637, 0.6002, 0.9931, 0.06676, 0.9931, 0.04159, 1.0, 0.04159, 1.0, 0.06676, 0.9952, 0.4092, 0.9952, 0.4362, 0.9883, 0.4362, 0.9883, 0.4092, 0.9952, 0.5382, 0.9952, 0.5573, 0.9883, 0.5573, 0.9883, 0.5382, 0.9931, 0.09359, 0.9931, 0.06676, 1.0, 0.06676, 1.0, 0.09359, 0.9952, 0.3836, 0.9952, 0.4092, 0.9883, 0.4092, 0.9883, 0.3836, 0.9931, 0.121, 0.9931, 0.09359, 1.0, 0.09359, 1.0, 0.121, 0.9952, 0.3605, 0.9952, 0.3836, 0.9883, 0.3836, 0.9883, 0.3605, 0.9931, 0.1481, 0.9931, 0.121, 1.0, 0.121, 1.0, 0.1481, 0.9848, 0.1892, 0.9848, 0.2125, 0.9779, 0.2125, 0.9779, 0.1892, 0.9931, 0.1736, 0.9931, 0.1481, 1.0, 0.1481, 1.0, 0.1736, 0.9848, 0.1628, 0.9848, 0.1892, 0.9779, 0.1892, 0.9779, 0.1628, 0.9567, 0.384, 0.9567, 0.3605, 0.9637, 0.3605, 0.9637, 0.384, 0.9848, 0.1344, 0.9848, 0.1628, 0.9779, 0.1628, 0.9779, 0.1344, 0.8533, 0.9046, 0.8533, 0.883, 0.8848, 0.883, 0.8848, 0.9046, 0.1861, 0.3767, 0.2067, 0.3934, 0.1909, 0.4189, 0.1743, 0.4055, 0.1387, 0.6833, 0.1138, 0.6845, 0.1163, 0.6525, 0.1362, 0.6516, 0.02819, 0.63, 0.01437, 0.6042, 0.03647, 0.588, 0.04756, 0.6087, 0.1631, 0.3656, 0.1861, 0.3767, 0.1743, 0.4055, 0.1558, 0.3966, 0.1631, 0.676, 0.1387, 0.6833, 0.1362, 0.6516, 0.1558, 0.6457, 0.04577, 0.6516, 0.02819, 0.63, 0.04756, 0.6087, 0.06167, 0.6261, 0.1387, 0.3605, 0.1631, 0.3656, 0.1558, 0.3966, 0.1362, 0.3925, 0.1861, 0.6627, 0.1631, 0.676, 0.1558, 0.6457, 0.1743, 0.635, 0.06645, 0.6683, 0.04577, 0.6516, 0.06167, 0.6261, 0.07826, 0.6395, 0.1138, 0.3617, 0.1387, 0.3605, 0.1362, 0.3925, 0.1163, 0.3934, 0.2067, 0.6441, 0.1861, 0.6627, 0.1743, 0.635, 0.1909, 0.6201, 0.08943, 0.6794, 0.06645, 0.6683, 0.07826, 0.6395, 0.0967, 0.6484, 0.08943, 0.369, 0.1138, 0.3617, 0.1163, 0.3934, 0.0967, 0.3993, 0.2243, 0.6208, 0.2067, 0.6441, 0.1909, 0.6201, 0.205, 0.6014, 0.1138, 0.6845, 0.08943, 0.6794, 0.0967, 0.6484, 0.1163, 0.6525, 0.06645, 0.3823, 0.08943, 0.369, 0.0967, 0.3993, 0.07827, 0.41, 0.2381, 0.5937, 0.2243, 0.6208, 0.205, 0.6014, 0.2161, 0.5797, 0.04577, 0.4009, 0.06645, 0.3823, 0.07827, 0.41, 0.06167, 0.4249, 0.2477, 0.5639, 0.2381, 0.5937, 0.2161, 0.5797, 0.2237, 0.5557, 0.02819, 0.4242, 0.04577, 0.4009, 0.06167, 0.4249, 0.04756, 0.4436, 0.2525, 0.5325, 0.2477, 0.5639, 0.2237, 0.5557, 0.2276, 0.5305, 0.01437, 0.4513, 0.02819, 0.4242, 0.04756, 0.4436, 0.03647, 0.4653, 0.2525, 0.5007, 0.2525, 0.5325, 0.2276, 0.5305, 0.2276, 0.505, 0.004852, 0.4811, 0.01437, 0.4513, 0.03647, 0.4653, 0.02883, 0.4893, 0.2477, 0.4698, 0.2525, 0.5007, 0.2276, 0.505, 0.2237, 0.4802, 0.0, 0.5125, 0.004852, 0.4811, 0.02883, 0.4893, 0.02494, 0.5145, 0.2382, 0.4408, 0.2477, 0.4698, 0.2237, 0.4802, 0.2161, 0.457, 0.0, 0.5443, 0.0, 0.5125, 0.02494, 0.5145, 0.02494, 0.54, 0.2243, 0.415, 0.2382, 0.4408, 0.2161, 0.457, 0.205, 0.4363, 0.004852, 0.5753, 0.0, 0.5443, 0.02494, 0.54, 0.02883, 0.5648, 0.2067, 0.3934, 0.2243, 0.415, 0.205, 0.4363, 0.1909, 0.4189, 0.9743, 0.6731, 0.9743, 0.6921, 0.9429, 0.6921, 0.9429, 0.6731, 0.8275, 0.232, 0.8275, 0.2139, 0.859, 0.2139, 0.859, 0.232, 0.8533, 0.9266, 0.8533, 0.9046, 0.8848, 0.9046, 0.8848, 0.9266, 0.9743, 0.6575, 0.9743, 0.6731, 0.9429, 0.6731, 0.9429, 0.6575, 0.8275, 0.2522, 0.8275, 0.232, 0.859, 0.232, 0.859, 0.2522, 0.8533, 0.9483, 0.8533, 0.9266, 0.8848, 0.9266, 0.8848, 0.9483, 0.8533, 0.8447, 0.8533, 0.8295, 0.8848, 0.8295, 0.8848, 0.8447, 0.8275, 0.2737, 0.8275, 0.2522, 0.859, 0.2522, 0.859, 0.2737, 0.8533, 0.9688, 0.8533, 0.9483, 0.8848, 0.9483, 0.8848, 0.9688, 0.8275, 0.2957, 0.8275, 0.2737, 0.859, 0.2737, 0.859, 0.2957, 0.8533, 0.9874, 0.8533, 0.9688, 0.8848, 0.9688, 0.8848, 0.9874, 0.8275, 0.3174, 0.8275, 0.2957, 0.859, 0.2957, 0.859, 0.3174, 0.8451, 0.9813, 0.8451, 1.0, 0.8136, 1.0, 0.8136, 0.9813, 0.8275, 0.338, 0.8275, 0.3174, 0.859, 0.3174, 0.859, 0.338, 0.8451, 0.9601, 0.8451, 0.9813, 0.8136, 0.9813, 0.8136, 0.9601, 0.9743, 0.8309, 0.9743, 0.8498, 0.9429, 0.8498, 0.9429, 0.8309, 0.8451, 0.9373, 0.8451, 0.9601, 0.8136, 0.9601, 0.8136, 0.9373, 0.9743, 0.8094, 0.9743, 0.8309, 0.9429, 0.8309, 0.9429, 0.8094, 0.8451, 0.9137, 0.8451, 0.9373, 0.8136, 0.9373, 0.8136, 0.9137, 0.9743, 0.786, 0.9743, 0.8094, 0.9429, 0.8094, 0.9429, 0.786, 0.8451, 0.8902, 0.8451, 0.9137, 0.8136, 0.9137, 0.8136, 0.8902, 0.9743, 0.7616, 0.9743, 0.786, 0.9429, 0.786, 0.9429, 0.7616, 0.8451, 0.8678, 0.8451, 0.8902, 0.8136, 0.8902, 0.8136, 0.8678, 0.9743, 0.7372, 0.9743, 0.7616, 0.9429, 0.7616, 0.9429, 0.7372, 0.8451, 0.8473, 0.8451, 0.8678, 0.8136, 0.8678, 0.8136, 0.8473, 0.8533, 0.8628, 0.8533, 0.8447, 0.8848, 0.8447, 0.8848, 0.8628, 0.9743, 0.7138, 0.9743, 0.7372, 0.9429, 0.7372, 0.9429, 0.7138, 0.8451, 0.8295, 0.8451, 0.8473, 0.8136, 0.8473, 0.8136, 0.8295, 0.8533, 0.883, 0.8533, 0.8628, 0.8848, 0.8628, 0.8848, 0.883, 0.9743, 0.6921, 0.9743, 0.7138, 0.9429, 0.7138, 0.9429, 0.6921, 0.8275, 0.2139, 0.8275, 0.1986, 0.859, 0.1986, 0.859, 0.2139, 0.6244, 0.9166, 0.6045, 0.9175, 0.6145, 0.7875, 0.6045, 0.9175, 0.5849, 0.9134, 0.6145, 0.7875, 0.5849, 0.9134, 0.5665, 0.9045, 0.6145, 0.7875, 0.5665, 0.9045, 0.5499, 0.8911, 0.6145, 0.7875, 0.5499, 0.8911, 0.5358, 0.8737, 0.6145, 0.7875, 0.5358, 0.8737, 0.5247, 0.853, 0.6145, 0.7875, 0.5247, 0.853, 0.517, 0.8298, 0.6145, 0.7875, 0.517, 0.8298, 0.5131, 0.805, 0.6145, 0.7875, 0.5131, 0.805, 0.5131, 0.7795, 0.6145, 0.7875, 0.5131, 0.7795, 0.517, 0.7543, 0.6145, 0.7875, 0.517, 0.7543, 0.5247, 0.7303, 0.6145, 0.7875, 0.5247, 0.7303, 0.5358, 0.7086, 0.6145, 0.7875, 0.5358, 0.7086, 0.5499, 0.6899, 0.6145, 0.7875, 0.5499, 0.6899, 0.5665, 0.675, 0.6145, 0.7875, 0.5665, 0.675, 0.5849, 0.6643, 0.6145, 0.7875, 0.5849, 0.6643, 0.6045, 0.6584, 0.6145, 0.7875, 0.6045, 0.6584, 0.6244, 0.6575, 0.6145, 0.7875, 0.6244, 0.6575, 0.644, 0.6616, 0.6145, 0.7875, 0.644, 0.6616, 0.6625, 0.6705, 0.6145, 0.7875, 0.6625, 0.6705, 0.6791, 0.6839, 0.6145, 0.7875, 0.6791, 0.6839, 0.6932, 0.7013, 0.6145, 0.7875, 0.6932, 0.7013, 0.7043, 0.722, 0.6145, 0.7875, 0.7043, 0.722, 0.7119, 0.7452, 0.6145, 0.7875, 0.7119, 0.7452, 0.7158, 0.77, 0.6145, 0.7875, 0.7158, 0.77, 0.7158, 0.7955, 0.6145, 0.7875, 0.7158, 0.7955, 0.7119, 0.8207, 0.6145, 0.7875, 0.7119, 0.8207, 0.7043, 0.8447, 0.6145, 0.7875, 0.7043, 0.8447, 0.6932, 0.8664, 0.6145, 0.7875, 0.6932, 0.8664, 0.6791, 0.8851, 0.6145, 0.7875, 0.6791, 0.8851, 0.6625, 0.9, 0.6145, 0.7875, 0.6625, 0.9, 0.644, 0.9107, 0.6145, 0.7875, 0.644, 0.9107, 0.6244, 0.9166, 0.6145, 0.7875, 0.08953, 0.6929, 0.1708, 0.6929, 0.1708, 0.8658, 0.08953, 0.8658, 0.8053, 0.8419, 0.7241, 0.8419, 0.7241, 0.6575, 0.8053, 0.6575, 0.08126, 0.8658, 0.0, 0.8658, 5.634e-09, 0.6929, 0.08126, 0.6929, 0.4662, 0.6821, 0.4662, 0.8907, 0.2608, 0.8907, 0.2608, 0.6821, 0.5221, 0.6091, 0.7275, 0.6091, 0.7669, 0.6491, 0.5131, 0.6491, 0.917, 0.5883, 0.917, 0.3605, 0.9485, 0.3605, 0.9485, 0.5883, 0.7275, 0.4005, 0.5221, 0.4005, 0.5131, 0.3605, 0.7669, 0.3605, 0.5221, 0.4005, 0.5221, 0.6091, 0.5131, 0.6491, 0.5131, 0.3605, 0.7275, 0.6091, 0.7275, 0.4005, 0.7669, 0.3605, 0.7669, 0.6491, 0.8192, 1.287e-08, 0.8192, 0.2886, 0.5655, 0.2886, 0.5655, 1.43e-09, 0.9382, 0.202, 0.9382, 1.43e-09, 0.9696, 1.43e-09, 0.9696, 0.202, 0.8984, 0.2392, 0.8984, 0.0, 0.9299, 1.43e-09, 0.9299, 0.2392, 0.9031, 0.8967, 0.9031, 0.6575, 0.9346, 0.6575, 0.9346, 0.8967, 0.5863, 0.3268, 0.5863, 0.3305, 0.5655, 0.3305, 0.5655, 0.3268, 0.6766, 0.2999, 0.6766, 0.297, 0.6779, 0.297, 0.6779, 0.2999, 0.6154, 0.3268, 0.6154, 0.3305, 0.5946, 0.3305, 0.5946, 0.3268, 0.6647, 0.3003, 0.6647, 0.297, 0.6659, 0.297, 0.6659, 0.3003, 0.6766, 0.3317, 0.6779, 0.3317, 0.6779, 0.3492, 0.6766, 0.3492, 0.6647, 0.3266, 0.6647, 0.3102, 0.6659, 0.3102, 0.6659, 0.3266, 0.6647, 0.3102, 0.6647, 0.3003, 0.6659, 0.3003, 0.6659, 0.3102, 0.6154, 0.297, 0.6154, 0.3156, 0.5946, 0.3156, 0.5946, 0.297, 0.6154, 0.3156, 0.6154, 0.3268, 0.5946, 0.3268, 0.5946, 0.3156, 0.6766, 0.3233, 0.6766, 0.3087, 0.6779, 0.3087, 0.6779, 0.3233, 0.6766, 0.3087, 0.6766, 0.2999, 0.6779, 0.2999, 0.6779, 0.3087, 0.5863, 0.297, 0.5863, 0.3156, 0.5655, 0.3156, 0.5655, 0.297, 0.5863, 0.3156, 0.5863, 0.3268, 0.5655, 0.3268, 0.5655, 0.3156, 0.6742, 0.3087, 0.6742, 0.2999, 0.6754, 0.2999, 0.6754, 0.3087, 0.6754, 0.3087, 0.6754, 0.2999, 0.6766, 0.2999, 0.6766, 0.3087, 0.6742, 0.3233, 0.6742, 0.3087, 0.6754, 0.3087, 0.6754, 0.3233, 0.6754, 0.3233, 0.6754, 0.3087, 0.6766, 0.3087, 0.6766, 0.3233, 0.6622, 0.3102, 0.6622, 0.3003, 0.6635, 0.3003, 0.6635, 0.3102, 0.6969, 0.3263, 0.6956, 0.3263, 0.6956, 0.297, 0.6969, 0.297, 0.6622, 0.3266, 0.6622, 0.3102, 0.6635, 0.3102, 0.6635, 0.3266, 0.6635, 0.3266, 0.6635, 0.3102, 0.6647, 0.3102, 0.6647, 0.3266, 0.6742, 0.3317, 0.6754, 0.3317, 0.6754, 0.3492, 0.6742, 0.3492, 0.6754, 0.3317, 0.6766, 0.3317, 0.6766, 0.3492, 0.6754, 0.3492, 0.6622, 0.3003, 0.6622, 0.297, 0.6635, 0.297, 0.6635, 0.3003, 0.6635, 0.3003, 0.6635, 0.297, 0.6647, 0.297, 0.6647, 0.3003, 0.6742, 0.2999, 0.6742, 0.297, 0.6754, 0.297, 0.6754, 0.2999, 0.6754, 0.2999, 0.6754, 0.297, 0.6766, 0.297, 0.6766, 0.2999, 0.5655, 0.3488, 0.5655, 0.3389, 0.5667, 0.3389, 0.5667, 0.3488, 0.6237, 0.297, 0.6347, 0.297, 0.6347, 0.3324, 0.6237, 0.3324, 0.654, 0.3324, 0.6429, 0.3324, 0.6429, 0.297, 0.654, 0.297, 0.6861, 0.297, 0.6874, 0.297, 0.6874, 0.3263, 0.6861, 0.3263, 0.8948, 0.8211, 0.8136, 0.8211, 0.8136, 0.6575, 0.8948, 0.6575])
me_cylinder_001.materials.append(mat_material)
me_cylinder_001.update()
me_cube = bpy.data.meshes.new('Cube')
me_cube.from_pydata([(-0.3327, -0.6043, -0.5179), (-0.3327, -0.6043, 0.5179), (-0.3327, 0.6043, -0.5179), (-0.3327, 0.6043, 0.5179), (0.3327, -0.6043, -0.5179), (0.3327, -0.6043, 0.5179), (0.3327, 0.6043, -0.5179), (0.3327, 0.6043, 0.5179)], [], [(0, 1, 3, 2), (2, 3, 7, 6), (6, 7, 5, 4), (4, 5, 1, 0), (2, 6, 4, 0), (7, 3, 1, 5)])
_uv = me_cube.uv_layers.new(name='UVMap')
_uv.uv.foreach_set('vector', [0.375, 0.0, 0.625, 0.0, 0.625, 0.25, 0.375, 0.25, 0.375, 0.25, 0.625, 0.25, 0.625, 0.5, 0.375, 0.5, 0.375, 0.5, 0.625, 0.5, 0.625, 0.75, 0.375, 0.75, 0.375, 0.75, 0.625, 0.75, 0.625, 1.0, 0.375, 1.0, 0.125, 0.5, 0.375, 0.5, 0.375, 0.75, 0.125, 0.75, 0.625, 0.5, 0.875, 0.5, 0.875, 0.75, 0.625, 0.75])
me_cube.update()

# ---- objects
ob_toilet = bpy.data.objects.new('toilet', me_cylinder_001)
ob_toilet_colonly = bpy.data.objects.new('toilet_colonly', me_cube)

# ---- transforms, parenting, visibility, modifiers, constraints
ob_toilet.location = (0.01783, 0.4343, 0.468)
_m = ob_toilet.modifiers.new('Auto Smooth', 'NODES')
_m.node_group = ng_auto_smooth
_gi = [s.identifier for s in ng_auto_smooth.interface.items_tree if s.item_type == 'SOCKET' and s.in_out == 'INPUT']
_m[_gi[1]] = 0.5236  # Angle
ob_toilet_colonly.parent = ob_toilet
ob_toilet_colonly.matrix_parent_inverse = Matrix(((1.0, -0.0, 0.0, -0.01783), (-0.0, 1.0, -0.0, -0.4343), (0.0, -0.0, 1.0, -0.468), (-0.0, 0.0, -0.0, 1.0)))
ob_toilet_colonly.location = (0.0002124, 0.2792, 0.5203)

# ---- collection membership
scene.collection.objects.link(ob_toilet)
scene.collection.objects.link(ob_toilet_colonly)

# ---- scene / render settings (as saved in the file)
scene.frame_start = 1; scene.frame_end = 250; scene.frame_set(1)
scene.render.engine = 'BLENDER_EEVEE_NEXT'
scene.cycles.sampling_pattern = 'TABULATED_SOBOL'
scene.view_settings.view_transform = 'Filmic'
bpy.context.view_layer.update()

# ---- added for rendering (the .blend has no active camera and no usable light): camera, sun
cam_auto = bpy.data.cameras.new('AutoCamera')
cam_auto.lens = 50.0
cam_auto.sensor_width = 36.0
cam_auto.clip_end = 1000.0
ob_auto_camera = bpy.data.objects.new('AutoCamera', cam_auto)
scene.collection.objects.link(ob_auto_camera)
ob_auto_camera.location = (1.59628, -1.63604, 1.79715)
ob_auto_camera.rotation_euler = (1.09748, -7.21219e-08, 0.694738)
scene.camera = ob_auto_camera
light_auto_sun = bpy.data.lights.new('AutoSun', 'SUN')
light_auto_sun.energy = 3.0
light_auto_sun.angle = 0.0523599
ob_auto_sun = bpy.data.objects.new('AutoSun', light_auto_sun)
scene.collection.objects.link(ob_auto_sun)
ob_auto_sun.rotation_euler = (0.872665, 0.174533, 0.523599)
bpy.context.view_layer.update()
